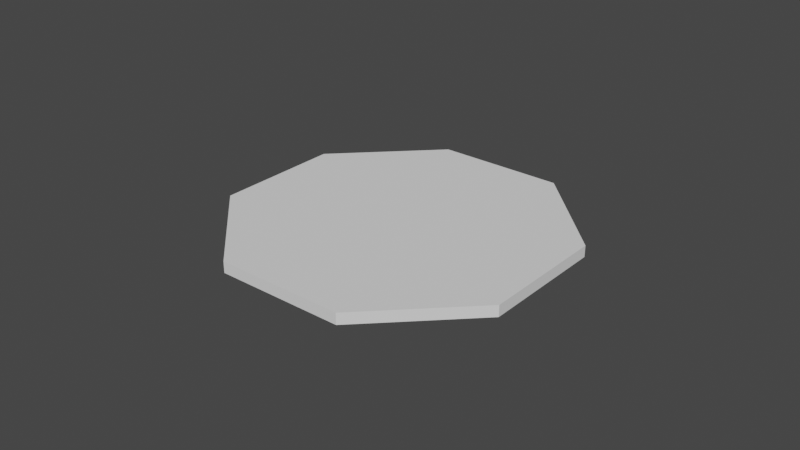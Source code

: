 # Source: room.blend  (saved by Blender 3.0.42; exported with 4.5.12 LTS)
import bpy
from mathutils import Matrix  # noqa: F401  (used for matrix-valued properties, if any)

bpy.ops.wm.read_factory_settings(use_empty=True)
scene = bpy.context.scene
scene.name = 'Scene'

# ---- collections
col_collection = bpy.data.collections.new('Collection'); scene.collection.children.link(col_collection)

# ---- world
world_world = bpy.data.worlds.new('World'); scene.world = world_world
world_world.use_nodes = True; world_world.node_tree.nodes.clear()
_N = world_world.node_tree.nodes; _L = world_world.node_tree.links
n0 = _N.new('ShaderNodeOutputWorld'); n0.name = 'World Output'; n0.location = (300, 300)
n1 = _N.new('ShaderNodeBackground'); n1.name = 'Background'; n1.location = (10, 300)
n1.inputs[0].default_value = (0.05088, 0.05088, 0.05088, 1.0)
_L.new(n1.outputs[0], n0.inputs[0])
n0.is_active_output = True
world_world.color = (0.05088, 0.05088, 0.05088)
world_world.use_sun_shadow = False
world_world.sun_shadow_jitter_overblur = 0.0

# ---- meshes
me_cylinder_001 = bpy.data.meshes.new('Cylinder.001')
me_cylinder_001.from_pydata([(0.0, 1.911, -0.06351), (0.0, 1.911, 0.06351), (1.351, 1.351, -0.06351), (1.351, 1.351, 0.06351), (1.911, -8.352e-08, -0.06351), (1.911, -8.352e-08, 0.06351), (1.351, -1.351, -0.06351), (1.351, -1.351, 0.06351), (-1.67e-07, -1.911, -0.06351), (-1.67e-07, -1.911, 0.06351), (-1.351, -1.351, -0.06351), (-1.351, -1.351, 0.06351), (-1.911, 2.278e-08, -0.06351), (-1.911, 2.278e-08, 0.06351), (-1.351, 1.351, -0.06351), (-1.351, 1.351, 0.06351)], [], [(0, 1, 3, 2), (2, 3, 5, 4), (4, 5, 7, 6), (6, 7, 9, 8), (8, 9, 11, 10), (10, 11, 13, 12), (3, 1, 15, 13, 11, 9, 7, 5), (12, 13, 15, 14), (14, 15, 1, 0), (0, 2, 4, 6, 8, 10, 12, 14)])
_uv = me_cylinder_001.uv_layers.new(name='UVMap')
_uv.uv.foreach_set('vector', [1.0, 0.5, 1.0, 1.0, 0.875, 1.0, 0.875, 0.5, 0.875, 0.5, 0.875, 1.0, 0.75, 1.0, 0.75, 0.5, 0.75, 0.5, 0.75, 1.0, 0.625, 1.0, 0.625, 0.5, 0.625, 0.5, 0.625, 1.0, 0.5, 1.0, 0.5, 0.5, 0.5, 0.5, 0.5, 1.0, 0.375, 1.0, 0.375, 0.5, 0.375, 0.5, 0.375, 1.0, 0.25, 1.0, 0.25, 0.5, 0.4197, 0.4197, 0.25, 0.49, 0.08029, 0.4197, 0.01, 0.25, 0.08029, 0.08029, 0.25, 0.01, 0.4197, 0.08029, 0.49, 0.25, 0.25, 0.5, 0.25, 1.0, 0.125, 1.0, 0.125, 0.5, 0.125, 0.5, 0.125, 1.0, 0.0, 1.0, 0.0, 0.5, 0.75, 0.49, 0.9197, 0.4197, 0.99, 0.25, 0.9197, 0.08029, 0.75, 0.01, 0.5803, 0.08029, 0.51, 0.25, 0.5803, 0.4197])
me_cylinder_001.use_remesh_fix_poles = True
me_cylinder_001.use_remesh_preserve_attributes = False
me_cylinder_001.update()

# ---- objects
ob_cylinder = bpy.data.objects.new('Cylinder', me_cylinder_001)

# ---- transforms, parenting, visibility, modifiers, constraints
ob_cylinder.location = (0.04899, -0.05716, 0.06351)
ob_cylinder.rotation_euler = (0.0, 0.0, 0.3927)

# ---- collection membership
col_collection.objects.link(ob_cylinder)

# ---- scene / render settings (as saved in the file)
scene.frame_start = 1; scene.frame_end = 250; scene.frame_set(1)
scene.render.engine = 'BLENDER_EEVEE_NEXT'
scene.cycles.sampling_pattern = 'TABULATED_SOBOL'
scene.cycles.use_light_tree = False
scene.view_settings.view_transform = 'Filmic'
bpy.context.view_layer.update()

# ---- added for rendering (the .blend has no active camera and no usable light): camera, sun
cam_auto = bpy.data.cameras.new('AutoCamera')
cam_auto.lens = 50.0
cam_auto.sensor_width = 36.0
cam_auto.clip_end = 1000.0
ob_auto_camera = bpy.data.objects.new('AutoCamera', cam_auto)
scene.collection.objects.link(ob_auto_camera)
ob_auto_camera.location = (6.5831, -7.89808, 5.29079)
ob_auto_camera.rotation_euler = (1.09748, -7.21219e-08, 0.694738)
scene.camera = ob_auto_camera
light_auto_sun = bpy.data.lights.new('AutoSun', 'SUN')
light_auto_sun.energy = 3.0
light_auto_sun.angle = 0.0523599
ob_auto_sun = bpy.data.objects.new('AutoSun', light_auto_sun)
scene.collection.objects.link(ob_auto_sun)
ob_auto_sun.rotation_euler = (0.872665, 0.174533, 0.523599)
bpy.context.view_layer.update()
